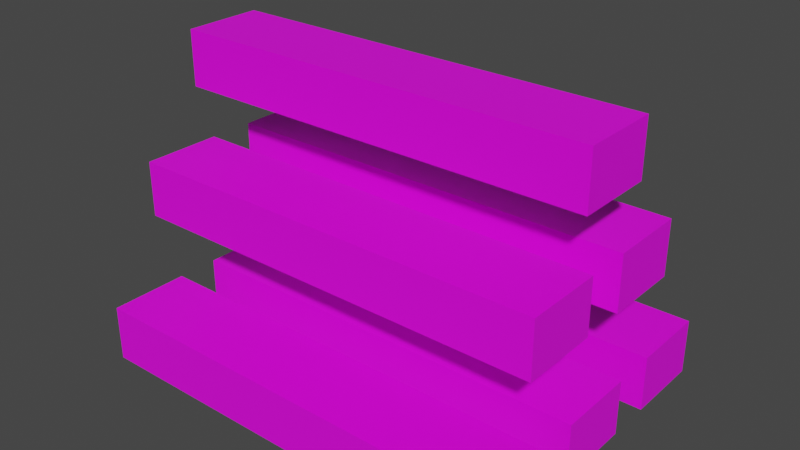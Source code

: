 # Source: WoodStack.blend  (saved by Blender 2.93.21; exported with 4.5.12 LTS)
import bpy
from mathutils import Matrix  # noqa: F401  (used for matrix-valued properties, if any)

bpy.ops.wm.read_factory_settings(use_empty=True)
scene = bpy.context.scene
scene.name = 'Scene'

# ---- collections
col_collection = bpy.data.collections.new('Collection'); scene.collection.children.link(col_collection)

# ---- images (referenced by path relative to the original .blend; pixels are not part of the script)
import os
ASSET_DIR = os.environ.get("B2B_ASSET_DIR", "")  # directory of the original .blend (textures are referenced by path, not embedded)
HERE = os.path.dirname(os.path.abspath(__file__))  # packed textures are extracted next to this script under _unpacked/

def load_image(name, relpath, width, height, colorspace="sRGB"):
    """Load a texture the original file referenced (path relative to the .blend, or extracted next to this script)."""
    p = next((c for c in (os.path.join(HERE, relpath), os.path.join(ASSET_DIR, relpath)) if relpath and os.path.exists(c)), "")
    if p:
        img = bpy.data.images.load(p, check_existing=True)
        img.name = name
    else:  # same state as the original file: an image datablock whose file is absent (Cycles renders it pink)
        img = bpy.data.images.new(name, width, height)
        img.source = "FILE"
        img.filepath = "//" + (relpath or name)
    img.colorspace_settings.name = colorspace
    return img
img_colormap_png = load_image('ColorMap.png', 'ColorMap.png', 1024, 1024, 'sRGB')

# ---- materials (node trees are filled in below, after node groups)
mat_material_007 = bpy.data.materials.new('Material.007')
mat_material_007.use_transparent_shadow = False

# ---- material node trees
mat_material_007.use_nodes = True; mat_material_007.node_tree.nodes.clear()
_N = mat_material_007.node_tree.nodes; _L = mat_material_007.node_tree.links
n0 = _N.new('ShaderNodeBsdfPrincipled'); n0.name = 'Principled BSDF'; n0.location = (10, 300)
n0.distribution = 'GGX'
n0.subsurface_method = 'BURLEY'
n0.inputs[3].default_value = 1.45
n0.inputs[27].default_value = (0.0, 0.0, 0.0, 1.0)
n0.inputs[28].default_value = 1.0
n1 = _N.new('ShaderNodeOutputMaterial'); n1.name = 'Material Output'; n1.location = (300, 300)
n2 = _N.new('ShaderNodeTexImage'); n2.name = 'Image Texture'; n2.location = (-280, 280)
n2.image = img_colormap_png
n2.interpolation = 'Closest'
_L.new(n0.outputs[0], n1.inputs[0])
_L.new(n2.outputs[0], n0.inputs[0])
n1.is_active_output = True

# ---- world
world_world = bpy.data.worlds.new('World'); scene.world = world_world
world_world.use_nodes = True; world_world.node_tree.nodes.clear()
_N = world_world.node_tree.nodes; _L = world_world.node_tree.links
n0 = _N.new('ShaderNodeOutputWorld'); n0.name = 'World Output'; n0.location = (300, 300)
n1 = _N.new('ShaderNodeBackground'); n1.name = 'Background'; n1.location = (10, 300)
n1.inputs[0].default_value = (0.05088, 0.05088, 0.05088, 1.0)
_L.new(n1.outputs[0], n0.inputs[0])
n0.is_active_output = True
world_world.color = (0.05088, 0.05088, 0.05088)
world_world.use_sun_shadow = False
world_world.sun_shadow_jitter_overblur = 0.0

# ---- meshes
me_cube_004 = bpy.data.meshes.new('Cube.004')
me_cube_004.from_pydata([(-1.0, -1.0, -1.0), (-1.0, -1.0, 1.0), (-1.0, 1.0, -1.0), (-1.0, 1.0, 1.0), (1.0, -1.0, -1.0), (1.0, -1.0, 1.0), (1.0, 1.0, -1.0), (1.0, 1.0, 1.0), (-1.0, -2.643, 3.758), (-1.0, -2.643, 5.758), (-1.0, -0.6426, 3.758), (-1.0, -0.6426, 5.758), (1.0, -2.643, 3.758), (1.0, -2.643, 5.758), (1.0, -0.6426, 3.758), (1.0, -0.6426, 5.758), (-1.0, 0.4963, 3.758), (-1.0, 0.4963, 5.758), (-1.0, 2.496, 3.758), (-1.0, 2.496, 5.758), (1.0, 0.4963, 3.758), (1.0, 0.4963, 5.758), (1.0, 2.496, 3.758), (1.0, 2.496, 5.758), (-1.0, 3.546, 3.758), (-1.0, 3.546, 5.758), (-1.0, 5.546, 3.758), (-1.0, 5.546, 5.758), (1.0, 3.546, 3.758), (1.0, 3.546, 5.758), (1.0, 5.546, 3.758), (1.0, 5.546, 5.758), (-1.0, 2.139, -1.0), (-1.0, 2.139, 1.0), (-1.0, 4.139, -1.0), (-1.0, 4.139, 1.0), (1.0, 2.139, -1.0), (1.0, 2.139, 1.0), (1.0, 4.139, -1.0), (1.0, 4.139, 1.0), (-1.0, 0.5697, -5.04), (-1.0, 0.5697, -3.04), (-1.0, 2.57, -5.04), (-1.0, 2.57, -3.04), (1.0, 0.5697, -5.04), (1.0, 0.5697, -3.04), (1.0, 2.57, -5.04), (1.0, 2.57, -3.04)], [], [(0, 1, 3, 2), (2, 3, 7, 6), (6, 7, 5, 4), (4, 5, 1, 0), (2, 6, 4, 0), (7, 3, 1, 5), (8, 9, 11, 10), (10, 11, 15, 14), (14, 15, 13, 12), (12, 13, 9, 8), (10, 14, 12, 8), (15, 11, 9, 13), (16, 17, 19, 18), (18, 19, 23, 22), (22, 23, 21, 20), (20, 21, 17, 16), (18, 22, 20, 16), (23, 19, 17, 21), (24, 25, 27, 26), (26, 27, 31, 30), (30, 31, 29, 28), (28, 29, 25, 24), (26, 30, 28, 24), (31, 27, 25, 29), (32, 33, 35, 34), (34, 35, 39, 38), (38, 39, 37, 36), (36, 37, 33, 32), (34, 38, 36, 32), (39, 35, 33, 37), (40, 41, 43, 42), (42, 43, 47, 46), (46, 47, 45, 44), (44, 45, 41, 40), (42, 46, 44, 40), (47, 43, 41, 45)])
_uv = me_cube_004.uv_layers.new(name='UVMap')
_uv.uv.foreach_set('vector', [0.4052, 0.9603, 0.4103, 0.9603, 0.4103, 0.9655, 0.4052, 0.9655, 0.2797, 0.9649, 0.2848, 0.9649, 0.2848, 0.97, 0.2797, 0.97, 0.4052, 0.9706, 0.4103, 0.9706, 0.4103, 0.9758, 0.4052, 0.9758, 0.2797, 0.9751, 0.2848, 0.9751, 0.2848, 0.9803, 0.2797, 0.9803, 0.2745, 0.97, 0.2797, 0.97, 0.2797, 0.9751, 0.2745, 0.9751, 0.2848, 0.97, 0.2899, 0.97, 0.2899, 0.9751, 0.2848, 0.9751, 0.4052, 0.9603, 0.4103, 0.9603, 0.4103, 0.9655, 0.4052, 0.9655, 0.2797, 0.9649, 0.2848, 0.9649, 0.2848, 0.97, 0.2797, 0.97, 0.4052, 0.9706, 0.4103, 0.9706, 0.4103, 0.9758, 0.4052, 0.9758, 0.2797, 0.9751, 0.2848, 0.9751, 0.2848, 0.9803, 0.2797, 0.9803, 0.2745, 0.97, 0.2797, 0.97, 0.2797, 0.9751, 0.2745, 0.9751, 0.2848, 0.97, 0.2899, 0.97, 0.2899, 0.9751, 0.2848, 0.9751, 0.4052, 0.9603, 0.4103, 0.9603, 0.4103, 0.9655, 0.4052, 0.9655, 0.2797, 0.9649, 0.2848, 0.9649, 0.2848, 0.97, 0.2797, 0.97, 0.4052, 0.9706, 0.4103, 0.9706, 0.4103, 0.9758, 0.4052, 0.9758, 0.2797, 0.9751, 0.2848, 0.9751, 0.2848, 0.9803, 0.2797, 0.9803, 0.2745, 0.97, 0.2797, 0.97, 0.2797, 0.9751, 0.2745, 0.9751, 0.2848, 0.97, 0.2899, 0.97, 0.2899, 0.9751, 0.2848, 0.9751, 0.4052, 0.9603, 0.4103, 0.9603, 0.4103, 0.9655, 0.4052, 0.9655, 0.2797, 0.9649, 0.2848, 0.9649, 0.2848, 0.97, 0.2797, 0.97, 0.4052, 0.9706, 0.4103, 0.9706, 0.4103, 0.9758, 0.4052, 0.9758, 0.2797, 0.9751, 0.2848, 0.9751, 0.2848, 0.9803, 0.2797, 0.9803, 0.2745, 0.97, 0.2797, 0.97, 0.2797, 0.9751, 0.2745, 0.9751, 0.2848, 0.97, 0.2899, 0.97, 0.2899, 0.9751, 0.2848, 0.9751, 0.4052, 0.9603, 0.4103, 0.9603, 0.4103, 0.9655, 0.4052, 0.9655, 0.2797, 0.9649, 0.2848, 0.9649, 0.2848, 0.97, 0.2797, 0.97, 0.4052, 0.9706, 0.4103, 0.9706, 0.4103, 0.9758, 0.4052, 0.9758, 0.2797, 0.9751, 0.2848, 0.9751, 0.2848, 0.9803, 0.2797, 0.9803, 0.2745, 0.97, 0.2797, 0.97, 0.2797, 0.9751, 0.2745, 0.9751, 0.2848, 0.97, 0.2899, 0.97, 0.2899, 0.9751, 0.2848, 0.9751, 0.4052, 0.9603, 0.4103, 0.9603, 0.4103, 0.9655, 0.4052, 0.9655, 0.2797, 0.9649, 0.2848, 0.9649, 0.2848, 0.97, 0.2797, 0.97, 0.4052, 0.9706, 0.4103, 0.9706, 0.4103, 0.9758, 0.4052, 0.9758, 0.2797, 0.9751, 0.2848, 0.9751, 0.2848, 0.9803, 0.2797, 0.9803, 0.2745, 0.97, 0.2797, 0.97, 0.2797, 0.9751, 0.2745, 0.9751, 0.2848, 0.97, 0.2899, 0.97, 0.2899, 0.9751, 0.2848, 0.9751])
me_cube_004.materials.append(mat_material_007)
me_cube_004.use_remesh_fix_poles = True
me_cube_004.use_remesh_preserve_attributes = False
me_cube_004.update()

# ---- objects
ob_cube_004 = bpy.data.objects.new('Cube.004', me_cube_004)

# ---- transforms, parenting, visibility, modifiers, constraints
ob_cube_004.location = (0.0005774, 0.1069, 0.3687)
ob_cube_004.scale = (-0.3536, -0.06585, -0.04598)

# ---- collection membership
col_collection.objects.link(ob_cube_004)

# ---- scene / render settings (as saved in the file)
scene.frame_start = 1; scene.frame_end = 250; scene.frame_set(1)
scene.render.engine = 'BLENDER_EEVEE_NEXT'
scene.cycles.use_denoising = False
scene.cycles.samples = 128
scene.cycles.sampling_pattern = 'TABULATED_SOBOL'
scene.cycles.use_adaptive_sampling = False
scene.cycles.use_light_tree = False
scene.view_settings.view_transform = 'Filmic'
bpy.context.view_layer.update()

# ---- added for rendering (the .blend has no active camera and no usable light): camera, sun
cam_auto = bpy.data.cameras.new('AutoCamera')
cam_auto.lens = 50.0
cam_auto.sensor_width = 36.0
cam_auto.clip_end = 1000.0
ob_auto_camera = bpy.data.objects.new('AutoCamera', cam_auto)
scene.collection.objects.link(ob_auto_camera)
ob_auto_camera.location = (0.942982, -1.11953, 1.1061)
ob_auto_camera.rotation_euler = (1.09748, -7.21219e-08, 0.694738)
scene.camera = ob_auto_camera
light_auto_sun = bpy.data.lights.new('AutoSun', 'SUN')
light_auto_sun.energy = 3.0
light_auto_sun.angle = 0.0523599
ob_auto_sun = bpy.data.objects.new('AutoSun', light_auto_sun)
scene.collection.objects.link(ob_auto_sun)
ob_auto_sun.rotation_euler = (0.872665, 0.174533, 0.523599)
bpy.context.view_layer.update()
